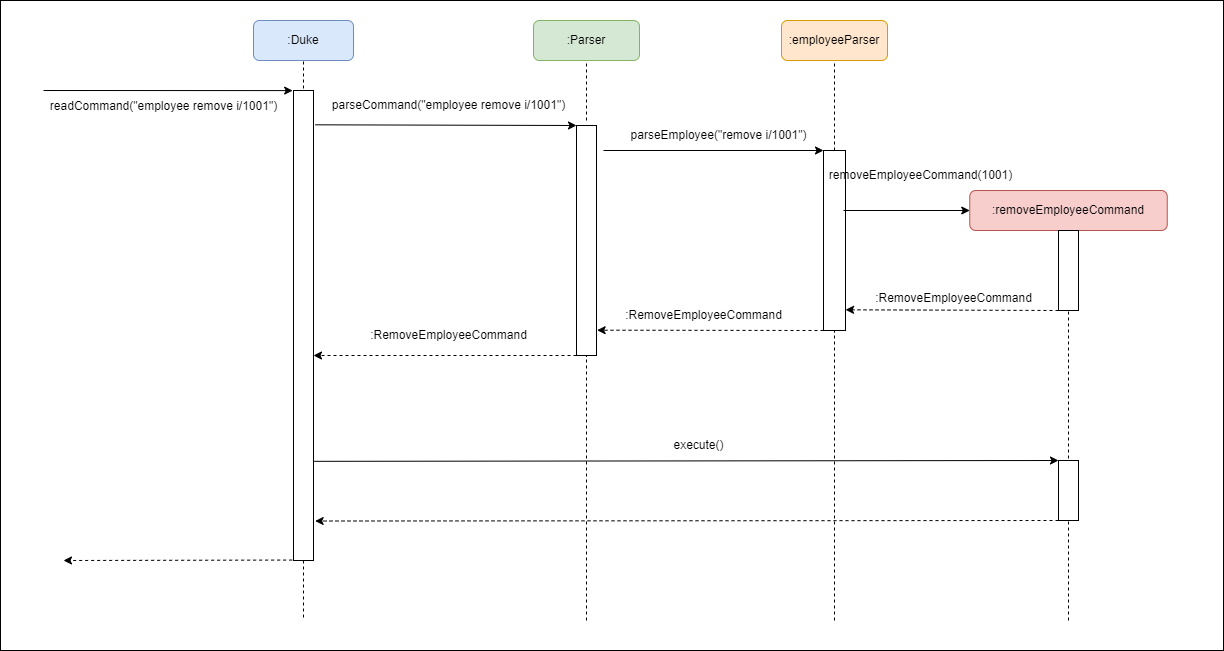

The diagram above was exported from draw.io. Its source (the exported page's mxGraphModel, read from the mxfile embedded in the PNG):
<mxGraphModel dx="2413" dy="727" grid="1" gridSize="10" guides="1" tooltips="1" connect="1" arrows="1" fold="1" page="1" pageScale="1" pageWidth="827" pageHeight="1169" math="0" shadow="0">
  <root>
    <mxCell id="0" />
    <mxCell id="oP8qgdzs3MMEVpGtikWa-2" value="Untitled Layer" parent="0" />
    <mxCell id="oP8qgdzs3MMEVpGtikWa-3" value="" style="rounded=0;whiteSpace=wrap;html=1;" vertex="1" parent="oP8qgdzs3MMEVpGtikWa-2">
      <mxGeometry x="-473" y="60" width="1223" height="650" as="geometry" />
    </mxCell>
    <mxCell id="1" parent="0" />
    <mxCell id="063TzQV-iATJEPMxxV99-1" value=":employeeParser" style="rounded=1;whiteSpace=wrap;html=1;fillColor=#ffe6cc;strokeColor=#d79b00;" parent="1" vertex="1">
      <mxGeometry x="308" y="80" width="106" height="40" as="geometry" />
    </mxCell>
    <mxCell id="063TzQV-iATJEPMxxV99-3" value=":removeEmployeeCommand" style="rounded=1;whiteSpace=wrap;html=1;fillColor=#f8cecc;strokeColor=#b85450;" parent="1" vertex="1">
      <mxGeometry x="496.25" y="250" width="197.5" height="40" as="geometry" />
    </mxCell>
    <mxCell id="063TzQV-iATJEPMxxV99-4" value=":Parser" style="rounded=1;whiteSpace=wrap;html=1;fillColor=#d5e8d4;strokeColor=#82b366;" parent="1" vertex="1">
      <mxGeometry x="60" y="80" width="106" height="40" as="geometry" />
    </mxCell>
    <mxCell id="063TzQV-iATJEPMxxV99-5" value=":Duke" style="rounded=1;whiteSpace=wrap;html=1;fillColor=#dae8fc;strokeColor=#6c8ebf;" parent="1" vertex="1">
      <mxGeometry x="-220" y="80" width="100" height="40" as="geometry" />
    </mxCell>
    <mxCell id="063TzQV-iATJEPMxxV99-6" value="" style="endArrow=none;dashed=1;html=1;rounded=0;entryX=0.5;entryY=1;entryDx=0;entryDy=0;" parent="1" target="063TzQV-iATJEPMxxV99-5" edge="1">
      <mxGeometry width="50" height="50" relative="1" as="geometry">
        <mxPoint x="-170" y="160" as="sourcePoint" />
        <mxPoint x="150" y="330" as="targetPoint" />
      </mxGeometry>
    </mxCell>
    <mxCell id="063TzQV-iATJEPMxxV99-7" value="" style="rounded=0;whiteSpace=wrap;html=1;" parent="1" vertex="1">
      <mxGeometry x="-180" y="150" width="20" height="470" as="geometry" />
    </mxCell>
    <mxCell id="063TzQV-iATJEPMxxV99-9" value="" style="endArrow=classic;html=1;rounded=0;entryX=-0.042;entryY=0.047;entryDx=0;entryDy=0;entryPerimeter=0;" parent="1" edge="1">
      <mxGeometry width="50" height="50" relative="1" as="geometry">
        <mxPoint x="-430" y="150" as="sourcePoint" />
        <mxPoint x="-180.84000000000015" y="150.09000000000015" as="targetPoint" />
      </mxGeometry>
    </mxCell>
    <mxCell id="063TzQV-iATJEPMxxV99-10" value="readCommand(&quot;employee remove i/1001&quot;)" style="text;html=1;align=center;verticalAlign=middle;resizable=0;points=[];autosize=1;strokeColor=none;fillColor=none;" parent="1" vertex="1">
      <mxGeometry x="-440" y="151" width="260" height="30" as="geometry" />
    </mxCell>
    <mxCell id="063TzQV-iATJEPMxxV99-12" value="" style="rounded=0;whiteSpace=wrap;html=1;" parent="1" vertex="1">
      <mxGeometry x="103" y="185" width="20" height="230" as="geometry" />
    </mxCell>
    <mxCell id="063TzQV-iATJEPMxxV99-13" value="" style="endArrow=none;dashed=1;html=1;rounded=0;entryX=0.5;entryY=1;entryDx=0;entryDy=0;" parent="1" target="063TzQV-iATJEPMxxV99-4" edge="1">
      <mxGeometry width="50" height="50" relative="1" as="geometry">
        <mxPoint x="113" y="180" as="sourcePoint" />
        <mxPoint x="180" y="360" as="targetPoint" />
      </mxGeometry>
    </mxCell>
    <mxCell id="063TzQV-iATJEPMxxV99-14" value="" style="endArrow=classic;html=1;rounded=0;entryX=0;entryY=0;entryDx=0;entryDy=0;exitX=1.083;exitY=0.073;exitDx=0;exitDy=0;exitPerimeter=0;" parent="1" source="063TzQV-iATJEPMxxV99-7" target="063TzQV-iATJEPMxxV99-12" edge="1">
      <mxGeometry width="50" height="50" relative="1" as="geometry">
        <mxPoint x="130" y="410" as="sourcePoint" />
        <mxPoint x="180" y="360" as="targetPoint" />
      </mxGeometry>
    </mxCell>
    <mxCell id="063TzQV-iATJEPMxxV99-15" value="parseCommand(&quot;employee remove i/1001&quot;)" style="text;html=1;align=center;verticalAlign=middle;resizable=0;points=[];autosize=1;strokeColor=none;fillColor=none;" parent="1" vertex="1">
      <mxGeometry x="-155" y="150" width="260" height="30" as="geometry" />
    </mxCell>
    <mxCell id="063TzQV-iATJEPMxxV99-16" value="" style="endArrow=none;dashed=1;html=1;rounded=0;entryX=0.5;entryY=1;entryDx=0;entryDy=0;" parent="1" target="063TzQV-iATJEPMxxV99-1" edge="1">
      <mxGeometry width="50" height="50" relative="1" as="geometry">
        <mxPoint x="361" y="210" as="sourcePoint" />
        <mxPoint x="268" y="380" as="targetPoint" />
      </mxGeometry>
    </mxCell>
    <mxCell id="063TzQV-iATJEPMxxV99-17" value="" style="rounded=0;whiteSpace=wrap;html=1;" parent="1" vertex="1">
      <mxGeometry x="350" y="210" width="22" height="180" as="geometry" />
    </mxCell>
    <mxCell id="063TzQV-iATJEPMxxV99-18" value="" style="endArrow=classic;html=1;rounded=0;entryX=0;entryY=0;entryDx=0;entryDy=0;" parent="1" target="063TzQV-iATJEPMxxV99-17" edge="1">
      <mxGeometry width="50" height="50" relative="1" as="geometry">
        <mxPoint x="130" y="210" as="sourcePoint" />
        <mxPoint x="350" y="300" as="targetPoint" />
      </mxGeometry>
    </mxCell>
    <mxCell id="063TzQV-iATJEPMxxV99-19" value="parseEmployee(&quot;remove i/1001&quot;)" style="text;html=1;align=center;verticalAlign=middle;resizable=0;points=[];autosize=1;strokeColor=none;fillColor=none;" parent="1" vertex="1">
      <mxGeometry x="145" y="180" width="200" height="30" as="geometry" />
    </mxCell>
    <mxCell id="063TzQV-iATJEPMxxV99-20" value="" style="endArrow=none;dashed=1;html=1;rounded=0;entryX=0.5;entryY=1;entryDx=0;entryDy=0;exitX=0.5;exitY=0;exitDx=0;exitDy=0;" parent="1" source="063TzQV-iATJEPMxxV99-21" target="063TzQV-iATJEPMxxV99-3" edge="1">
      <mxGeometry width="50" height="50" relative="1" as="geometry">
        <mxPoint x="595" y="230" as="sourcePoint" />
        <mxPoint x="440" y="290" as="targetPoint" />
      </mxGeometry>
    </mxCell>
    <mxCell id="063TzQV-iATJEPMxxV99-21" value="" style="rounded=0;whiteSpace=wrap;html=1;" parent="1" vertex="1">
      <mxGeometry x="585" y="290" width="20" height="80" as="geometry" />
    </mxCell>
    <mxCell id="063TzQV-iATJEPMxxV99-22" value="" style="endArrow=classic;html=1;rounded=0;entryX=0;entryY=0.5;entryDx=0;entryDy=0;" parent="1" target="063TzQV-iATJEPMxxV99-3" edge="1">
      <mxGeometry width="50" height="50" relative="1" as="geometry">
        <mxPoint x="370" y="270" as="sourcePoint" />
        <mxPoint x="580" y="230" as="targetPoint" />
      </mxGeometry>
    </mxCell>
    <mxCell id="063TzQV-iATJEPMxxV99-24" value="removeEmployeeCommand(1001)" style="text;html=1;align=center;verticalAlign=middle;resizable=0;points=[];autosize=1;strokeColor=none;fillColor=none;" parent="1" vertex="1">
      <mxGeometry x="342" y="220" width="210" height="30" as="geometry" />
    </mxCell>
    <mxCell id="063TzQV-iATJEPMxxV99-25" value="" style="endArrow=classic;html=1;rounded=0;exitX=0;exitY=1;exitDx=0;exitDy=0;entryX=1.003;entryY=0.885;entryDx=0;entryDy=0;entryPerimeter=0;dashed=1;" parent="1" source="063TzQV-iATJEPMxxV99-21" target="063TzQV-iATJEPMxxV99-17" edge="1">
      <mxGeometry width="50" height="50" relative="1" as="geometry">
        <mxPoint x="290" y="310" as="sourcePoint" />
        <mxPoint x="340" y="260" as="targetPoint" />
      </mxGeometry>
    </mxCell>
    <mxCell id="063TzQV-iATJEPMxxV99-26" value="" style="endArrow=classic;html=1;rounded=0;dashed=1;exitX=0;exitY=1;exitDx=0;exitDy=0;entryX=1.031;entryY=0.89;entryDx=0;entryDy=0;entryPerimeter=0;" parent="1" source="063TzQV-iATJEPMxxV99-17" target="063TzQV-iATJEPMxxV99-12" edge="1">
      <mxGeometry width="50" height="50" relative="1" as="geometry">
        <mxPoint x="160" y="360" as="sourcePoint" />
        <mxPoint x="210" y="310" as="targetPoint" />
      </mxGeometry>
    </mxCell>
    <mxCell id="063TzQV-iATJEPMxxV99-27" value="" style="endArrow=classic;html=1;rounded=0;dashed=1;exitX=0;exitY=1;exitDx=0;exitDy=0;" parent="1" source="063TzQV-iATJEPMxxV99-12" edge="1">
      <mxGeometry width="50" height="50" relative="1" as="geometry">
        <mxPoint x="-10" y="360" as="sourcePoint" />
        <mxPoint x="-160" y="415" as="targetPoint" />
      </mxGeometry>
    </mxCell>
    <mxCell id="063TzQV-iATJEPMxxV99-28" value="&lt;br&gt;:RemoveEmployeeCommand" style="text;html=1;align=center;verticalAlign=middle;resizable=0;points=[];autosize=1;strokeColor=none;fillColor=none;" parent="1" vertex="1">
      <mxGeometry x="385" y="330" width="190" height="40" as="geometry" />
    </mxCell>
    <mxCell id="063TzQV-iATJEPMxxV99-29" value=":RemoveEmployeeCommand" style="text;html=1;align=center;verticalAlign=middle;resizable=0;points=[];autosize=1;strokeColor=none;fillColor=none;" parent="1" vertex="1">
      <mxGeometry x="140" y="360" width="180" height="30" as="geometry" />
    </mxCell>
    <mxCell id="063TzQV-iATJEPMxxV99-30" value=":RemoveEmployeeCommand" style="text;html=1;align=center;verticalAlign=middle;resizable=0;points=[];autosize=1;strokeColor=none;fillColor=none;" parent="1" vertex="1">
      <mxGeometry x="-120" y="380" width="190" height="30" as="geometry" />
    </mxCell>
    <mxCell id="063TzQV-iATJEPMxxV99-33" value="" style="endArrow=none;dashed=1;html=1;rounded=0;exitX=0.5;exitY=1;exitDx=0;exitDy=0;" parent="1" source="063TzQV-iATJEPMxxV99-7" edge="1">
      <mxGeometry width="50" height="50" relative="1" as="geometry">
        <mxPoint x="100" y="450" as="sourcePoint" />
        <mxPoint x="-170" y="680" as="targetPoint" />
      </mxGeometry>
    </mxCell>
    <mxCell id="063TzQV-iATJEPMxxV99-34" value="" style="endArrow=none;dashed=1;html=1;rounded=0;entryX=0.5;entryY=1;entryDx=0;entryDy=0;" parent="1" target="063TzQV-iATJEPMxxV99-12" edge="1">
      <mxGeometry width="50" height="50" relative="1" as="geometry">
        <mxPoint x="113" y="680" as="sourcePoint" />
        <mxPoint x="80" y="400" as="targetPoint" />
      </mxGeometry>
    </mxCell>
    <mxCell id="063TzQV-iATJEPMxxV99-35" value="" style="endArrow=none;dashed=1;html=1;rounded=0;entryX=0.5;entryY=1;entryDx=0;entryDy=0;" parent="1" target="063TzQV-iATJEPMxxV99-17" edge="1">
      <mxGeometry width="50" height="50" relative="1" as="geometry">
        <mxPoint x="361" y="680" as="sourcePoint" />
        <mxPoint x="80" y="400" as="targetPoint" />
      </mxGeometry>
    </mxCell>
    <mxCell id="063TzQV-iATJEPMxxV99-36" value="" style="endArrow=none;dashed=1;html=1;rounded=0;entryX=0.5;entryY=1;entryDx=0;entryDy=0;" parent="1" target="063TzQV-iATJEPMxxV99-21" edge="1">
      <mxGeometry width="50" height="50" relative="1" as="geometry">
        <mxPoint x="595" y="680" as="sourcePoint" />
        <mxPoint x="390" y="400" as="targetPoint" />
      </mxGeometry>
    </mxCell>
    <mxCell id="czXW9QVfjJwnmRT_rS9j-5" value="" style="endArrow=classic;html=1;rounded=0;exitX=1.031;exitY=0.789;exitDx=0;exitDy=0;exitPerimeter=0;entryX=0;entryY=0;entryDx=0;entryDy=0;" parent="1" source="063TzQV-iATJEPMxxV99-7" target="czXW9QVfjJwnmRT_rS9j-6" edge="1">
      <mxGeometry width="50" height="50" relative="1" as="geometry">
        <mxPoint x="40" y="520" as="sourcePoint" />
        <mxPoint x="580" y="520" as="targetPoint" />
      </mxGeometry>
    </mxCell>
    <mxCell id="czXW9QVfjJwnmRT_rS9j-6" value="" style="rounded=0;whiteSpace=wrap;html=1;" parent="1" vertex="1">
      <mxGeometry x="585" y="520" width="20" height="60" as="geometry" />
    </mxCell>
    <mxCell id="czXW9QVfjJwnmRT_rS9j-7" style="edgeStyle=orthogonalEdgeStyle;rounded=0;orthogonalLoop=1;jettySize=auto;html=1;exitX=0.5;exitY=1;exitDx=0;exitDy=0;" parent="1" source="czXW9QVfjJwnmRT_rS9j-6" target="czXW9QVfjJwnmRT_rS9j-6" edge="1">
      <mxGeometry relative="1" as="geometry" />
    </mxCell>
    <mxCell id="czXW9QVfjJwnmRT_rS9j-8" value="execute()" style="text;html=1;align=center;verticalAlign=middle;resizable=0;points=[];autosize=1;strokeColor=none;fillColor=none;" parent="1" vertex="1">
      <mxGeometry x="190" y="490" width="70" height="30" as="geometry" />
    </mxCell>
    <mxCell id="czXW9QVfjJwnmRT_rS9j-9" value="" style="endArrow=classic;html=1;rounded=0;exitX=0;exitY=1;exitDx=0;exitDy=0;entryX=1.083;entryY=0.916;entryDx=0;entryDy=0;entryPerimeter=0;dashed=1;" parent="1" source="czXW9QVfjJwnmRT_rS9j-6" target="063TzQV-iATJEPMxxV99-7" edge="1">
      <mxGeometry width="50" height="50" relative="1" as="geometry">
        <mxPoint x="640" y="360" as="sourcePoint" />
        <mxPoint x="690" y="310" as="targetPoint" />
      </mxGeometry>
    </mxCell>
    <mxCell id="czXW9QVfjJwnmRT_rS9j-11" value="" style="endArrow=classic;html=1;rounded=0;dashed=1;exitX=-0.067;exitY=0.965;exitDx=0;exitDy=0;exitPerimeter=0;" parent="1" edge="1">
      <mxGeometry width="50" height="50" relative="1" as="geometry">
        <mxPoint x="-181.33999999999992" y="619.55" as="sourcePoint" />
        <mxPoint x="-410" y="620" as="targetPoint" />
      </mxGeometry>
    </mxCell>
  </root>
</mxGraphModel>